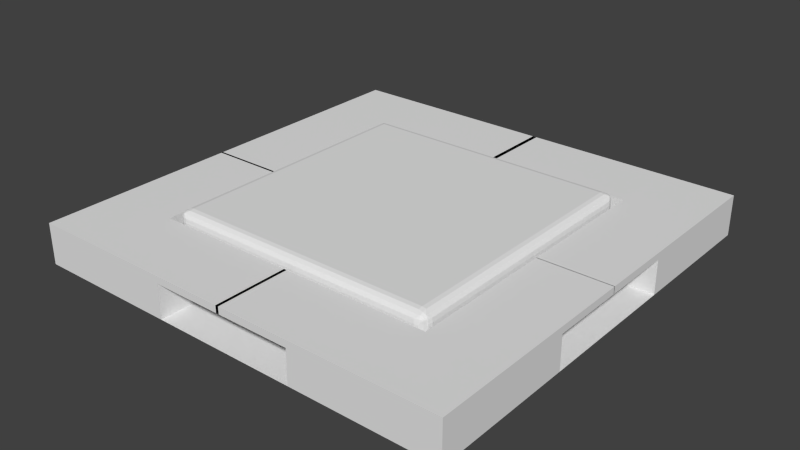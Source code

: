 # Source: square_light.blend  (saved by Blender 2.75.0; exported with 4.5.12 LTS)
import bpy
from mathutils import Matrix  # noqa: F401  (used for matrix-valued properties, if any)

bpy.ops.wm.read_factory_settings(use_empty=True)
scene = bpy.context.scene
scene.name = 'Scene'

# ---- collections
col_collection_1 = bpy.data.collections.new('Collection 1'); scene.collection.children.link(col_collection_1)

# ---- world
world_world = bpy.data.worlds.new('World'); scene.world = world_world
world_world.color = (0.05088, 0.05088, 0.05088)
world_world.use_sun_shadow = False
world_world.sun_shadow_jitter_overblur = 0.0
world_world.cycles.sampling_method = 'MANUAL'
world_world.cycles.sample_map_resolution = 256

# ---- meshes
me_plane_001 = bpy.data.meshes.new('Plane.001')
me_plane_001.from_pydata([(0.5919, 0.6389, -0.06802), (0.6389, 0.5919, -0.06802), (0.5919, 0.5919, -0.02094), (0.6099, 0.6353, -0.06802), (0.6251, 0.6251, -0.06802), (0.5919, 0.6353, -0.05), (0.6108, 0.6317, -0.04907), (0.6255, 0.6255, -0.04874), (0.6216, 0.6216, -0.03829), (0.6353, 0.5919, -0.05), (0.6251, 0.5919, -0.03473), (0.6353, 0.6099, -0.06802), (0.6317, 0.6108, -0.04907), (0.6255, 0.6111, -0.03438), (0.5919, 0.6099, -0.02452), (0.5919, 0.6251, -0.03473), (0.6099, 0.5919, -0.02452), (0.6108, 0.6108, -0.02817), (0.6111, 0.6255, -0.03438), (0.5919, 0.6389, -0.1805), (0.5919, 0.5919, -0.2276), (0.6389, 0.5919, -0.1805), (0.5919, 0.6353, -0.1985), (0.5919, 0.6251, -0.2138), (0.6099, 0.6353, -0.1805), (0.6108, 0.6317, -0.1995), (0.6111, 0.6255, -0.2142), (0.6216, 0.6216, -0.2102), (0.6099, 0.5919, -0.224), (0.6251, 0.5919, -0.2138), (0.5919, 0.6099, -0.224), (0.6108, 0.6108, -0.2204), (0.6255, 0.6111, -0.2142), (0.6353, 0.6099, -0.1805), (0.6251, 0.6251, -0.1805), (0.6353, 0.5919, -0.1985), (0.6317, 0.6108, -0.1995), (0.6255, 0.6255, -0.1998), (0.5919, -0.6389, -0.06802), (0.5919, -0.5919, -0.02094), (0.6389, -0.5919, -0.06802), (0.5919, -0.6353, -0.05), (0.5919, -0.6251, -0.03473), (0.6099, -0.6353, -0.06802), (0.6108, -0.6317, -0.04907), (0.6111, -0.6255, -0.03438), (0.6216, -0.6216, -0.03829), (0.6099, -0.5919, -0.02452), (0.6251, -0.5919, -0.03473), (0.5919, -0.6099, -0.02452), (0.6108, -0.6108, -0.02817), (0.6255, -0.6111, -0.03438), (0.6353, -0.6099, -0.06802), (0.6251, -0.6251, -0.06802), (0.6353, -0.5919, -0.05), (0.6317, -0.6108, -0.04907), (0.6255, -0.6255, -0.04874), (0.5919, -0.5919, -0.2276), (0.5919, -0.6389, -0.1805), (0.6389, -0.5919, -0.1805), (0.5919, -0.6099, -0.224), (0.5919, -0.6251, -0.2138), (0.6099, -0.5919, -0.224), (0.6108, -0.6108, -0.2204), (0.6111, -0.6255, -0.2142), (0.6216, -0.6216, -0.2102), (0.6099, -0.6353, -0.1805), (0.6251, -0.6251, -0.1805), (0.5919, -0.6353, -0.1985), (0.6108, -0.6317, -0.1995), (0.6255, -0.6255, -0.1998), (0.6353, -0.5919, -0.1985), (0.6251, -0.5919, -0.2138), (0.6353, -0.6099, -0.1805), (0.6317, -0.6108, -0.1995), (0.6255, -0.6111, -0.2142), (-0.5919, 0.6389, -0.06802), (-0.5919, 0.5919, -0.02094), (-0.6389, 0.5919, -0.06802), (-0.5919, 0.6353, -0.05), (-0.5919, 0.6251, -0.03473), (-0.6099, 0.6353, -0.06802), (-0.6108, 0.6317, -0.04907), (-0.6111, 0.6255, -0.03438), (-0.6216, 0.6216, -0.03829), (-0.6099, 0.5919, -0.02452), (-0.6251, 0.5919, -0.03473), (-0.5919, 0.6099, -0.02452), (-0.6108, 0.6108, -0.02817), (-0.6255, 0.6111, -0.03438), (-0.6353, 0.6099, -0.06802), (-0.6251, 0.6251, -0.06802), (-0.6353, 0.5919, -0.05), (-0.6317, 0.6108, -0.04907), (-0.6255, 0.6255, -0.04874), (-0.5919, 0.5919, -0.2276), (-0.5919, 0.6389, -0.1805), (-0.6389, 0.5919, -0.1805), (-0.5919, 0.6099, -0.224), (-0.5919, 0.6251, -0.2138), (-0.6099, 0.5919, -0.224), (-0.6108, 0.6108, -0.2204), (-0.6111, 0.6255, -0.2142), (-0.6216, 0.6216, -0.2102), (-0.6099, 0.6353, -0.1805), (-0.6251, 0.6251, -0.1805), (-0.5919, 0.6353, -0.1985), (-0.6108, 0.6317, -0.1995), (-0.6255, 0.6255, -0.1998), (-0.6353, 0.5919, -0.1985), (-0.6251, 0.5919, -0.2138), (-0.6353, 0.6099, -0.1805), (-0.6317, 0.6108, -0.1995), (-0.6255, 0.6111, -0.2142), (-0.6389, -0.5919, -0.06802), (-0.5919, -0.5919, -0.02094), (-0.5919, -0.6389, -0.06802), (-0.6353, -0.5919, -0.05), (-0.6251, -0.5919, -0.03473), (-0.6353, -0.6099, -0.06802), (-0.6317, -0.6108, -0.04907), (-0.6255, -0.6111, -0.03438), (-0.6216, -0.6216, -0.03829), (-0.5919, -0.6099, -0.02452), (-0.5919, -0.6251, -0.03473), (-0.6099, -0.5919, -0.02452), (-0.6108, -0.6108, -0.02817), (-0.6111, -0.6255, -0.03438), (-0.6099, -0.6353, -0.06802), (-0.6251, -0.6251, -0.06802), (-0.5919, -0.6353, -0.05), (-0.6108, -0.6317, -0.04907), (-0.6255, -0.6255, -0.04874), (-0.5919, -0.5919, -0.2276), (-0.6389, -0.5919, -0.1805), (-0.5919, -0.6389, -0.1805), (-0.6099, -0.5919, -0.224), (-0.6251, -0.5919, -0.2138), (-0.5919, -0.6099, -0.224), (-0.6108, -0.6108, -0.2204), (-0.6255, -0.6111, -0.2142), (-0.6216, -0.6216, -0.2102), (-0.6353, -0.6099, -0.1805), (-0.6251, -0.6251, -0.1805), (-0.6353, -0.5919, -0.1985), (-0.6317, -0.6108, -0.1995), (-0.6255, -0.6255, -0.1998), (-0.5919, -0.6353, -0.1985), (-0.5919, -0.6251, -0.2138), (-0.6099, -0.6353, -0.1805), (-0.6108, -0.6317, -0.1995), (-0.6111, -0.6255, -0.2142)], [], [(2, 39, 115, 77), (134, 97, 78, 114), (95, 133, 57, 20), (96, 19, 0, 76), (58, 135, 116, 38), (0, 3, 6, 5), (3, 4, 7, 6), (5, 6, 18, 15), (6, 7, 8, 18), (1, 9, 12, 11), (9, 10, 13, 12), (11, 12, 7, 4), (12, 13, 8, 7), (2, 14, 17, 16), (14, 15, 18, 17), (16, 17, 13, 10), (17, 18, 8, 13), (19, 22, 25, 24), (22, 23, 26, 25), (24, 25, 37, 34), (25, 26, 27, 37), (20, 28, 31, 30), (28, 29, 32, 31), (30, 31, 26, 23), (31, 32, 27, 26), (21, 33, 36, 35), (33, 34, 37, 36), (35, 36, 32, 29), (36, 37, 27, 32), (38, 41, 44, 43), (41, 42, 45, 44), (43, 44, 56, 53), (44, 45, 46, 56), (39, 47, 50, 49), (47, 48, 51, 50), (49, 50, 45, 42), (50, 51, 46, 45), (40, 52, 55, 54), (52, 53, 56, 55), (54, 55, 51, 48), (55, 56, 46, 51), (57, 60, 63, 62), (60, 61, 64, 63), (62, 63, 75, 72), (63, 64, 65, 75), (58, 66, 69, 68), (66, 67, 70, 69), (68, 69, 64, 61), (69, 70, 65, 64), (59, 71, 74, 73), (71, 72, 75, 74), (73, 74, 70, 67), (74, 75, 65, 70), (76, 79, 82, 81), (79, 80, 83, 82), (81, 82, 94, 91), (82, 83, 84, 94), (77, 85, 88, 87), (85, 86, 89, 88), (87, 88, 83, 80), (88, 89, 84, 83), (78, 90, 93, 92), (90, 91, 94, 93), (92, 93, 89, 86), (93, 94, 84, 89), (95, 98, 101, 100), (98, 99, 102, 101), (100, 101, 113, 110), (101, 102, 103, 113), (96, 104, 107, 106), (104, 105, 108, 107), (106, 107, 102, 99), (107, 108, 103, 102), (97, 109, 112, 111), (109, 110, 113, 112), (111, 112, 108, 105), (112, 113, 103, 108), (114, 117, 120, 119), (117, 118, 121, 120), (119, 120, 132, 129), (120, 121, 122, 132), (115, 123, 126, 125), (123, 124, 127, 126), (125, 126, 121, 118), (126, 127, 122, 121), (116, 128, 131, 130), (128, 129, 132, 131), (130, 131, 127, 124), (131, 132, 122, 127), (133, 136, 139, 138), (136, 137, 140, 139), (138, 139, 151, 148), (139, 140, 141, 151), (134, 142, 145, 144), (142, 143, 146, 145), (144, 145, 140, 137), (145, 146, 141, 140), (135, 147, 150, 149), (147, 148, 151, 150), (149, 150, 146, 143), (150, 151, 141, 146), (0, 19, 24, 3), (3, 24, 34, 4), (4, 34, 33, 11), (11, 33, 21, 1), (20, 57, 62, 28), (28, 62, 72, 29), (29, 72, 71, 35), (35, 71, 59, 21), (58, 38, 43, 66), (66, 43, 53, 67), (67, 53, 52, 73), (73, 52, 40, 59), (39, 2, 16, 47), (47, 16, 10, 48), (48, 10, 9, 54), (54, 9, 1, 40), (57, 133, 138, 60), (60, 138, 148, 61), (61, 148, 147, 68), (68, 147, 135, 58), (134, 114, 119, 142), (142, 119, 129, 143), (143, 129, 128, 149), (149, 128, 116, 135), (115, 39, 49, 123), (123, 49, 42, 124), (124, 42, 41, 130), (130, 41, 38, 116), (133, 95, 100, 136), (136, 100, 110, 137), (137, 110, 109, 144), (144, 109, 97, 134), (96, 76, 81, 104), (104, 81, 91, 105), (105, 91, 90, 111), (111, 90, 78, 97), (77, 115, 125, 85), (85, 125, 118, 86), (86, 118, 117, 92), (92, 117, 114, 78), (95, 20, 30, 98), (98, 30, 23, 99), (99, 23, 22, 106), (106, 22, 19, 96), (2, 77, 87, 14), (14, 87, 80, 15), (15, 80, 79, 5), (5, 79, 76, 0), (21, 59, 40, 1)])
me_plane_001.use_remesh_preserve_volume = False
me_plane_001.use_remesh_preserve_attributes = False
me_plane_001.use_mirror_vertex_groups = False
me_plane_001.update()
me_plane = bpy.data.meshes.new('Plane')
me_plane.from_pydata([(-1.0, -1.0, 0.0), (1.0, -1.0, 0.0), (-1.0, 1.0, 0.0), (1.0, 1.0, 0.0), (-0.6632, -1.0, 0.0), (-0.6632, 1.0, 0.0), (0.6622, -1.0, 0.0), (0.6622, 1.0, 0.0), (-1.0, -0.6632, 0.0), (1.0, -0.6632, 0.0), (-0.6632, -0.6632, 0.0), (0.6622, -0.6632, 0.0), (1.0, 0.6622, 0.0), (-0.6632, 0.6622, 0.0), (0.6622, 0.6622, 0.0), (-1.0, 0.6622, 0.0), (-1.0, -0.3448, 0.0), (1.0, -0.3448, 0.0), (-0.6632, -0.3448, 0.0), (0.6622, -0.3448, 0.0), (1.0, 0.3339, 0.0), (-0.6632, 0.3339, 0.0), (0.6622, 0.3339, 0.0), (-1.0, 0.3339, 0.0), (0.3302, 1.0, 0.0), (0.3302, -1.0, 0.0), (0.3302, -0.6632, 0.0), (0.3302, 0.6622, 0.0), (0.3302, -0.3448, 0.0), (0.3302, 0.3339, 0.0), (-0.3355, 1.0, 0.0), (-0.3355, -0.6632, 0.0), (-0.3355, 0.6622, 0.0), (-0.3355, -0.3448, 0.0), (-0.3355, 0.3339, 0.0), (-0.3355, -1.0, 0.0), (-1.0, -0.6632, -0.156), (-1.0, -1.0, -0.156), (0.6622, -1.0, -0.156), (1.0, -1.0, -0.156), (1.0, 0.6622, -0.156), (1.0, 1.0, -0.156), (-0.6632, 1.0, -0.156), (-1.0, 1.0, -0.156), (-0.6632, -1.0, -0.156), (-0.3355, 1.0, -0.156), (-0.6632, 0.6622, -0.156), (0.3302, -1.0, -0.156), (0.6622, 1.0, -0.156), (0.6622, 0.6622, -0.156), (-1.0, -0.3448, -0.156), (1.0, -0.6632, -0.156), (-0.6632, -0.6632, -0.156), (0.6622, -0.6632, -0.156), (-0.3355, -0.6632, -0.156), (1.0, 0.3339, -0.156), (-0.6632, 0.3339, -0.156), (0.6622, 0.3339, -0.156), (-1.0, 0.6622, -0.156), (-0.3355, 0.6622, -0.156), (1.0, -0.3448, -0.156), (-0.6632, -0.3448, -0.156), (0.6622, -0.3448, -0.156), (-1.0, 0.3339, -0.156), (0.3302, 1.0, -0.156), (0.3302, -0.6632, -0.156), (0.3302, 0.6622, -0.156), (-0.3355, -1.0, -0.156), (-1.0, -0.6632, -0.1883), (-1.0, -1.0, -0.1883), (0.6622, -1.0, -0.1883), (1.0, -1.0, -0.1883), (1.0, 0.6622, -0.1883), (1.0, 1.0, -0.1883), (-0.6632, 1.0, -0.1883), (-1.0, 1.0, -0.1883), (-0.6632, -1.0, -0.1883), (-0.6632, 0.6622, -0.1883), (0.6622, 1.0, -0.1883), (0.6622, 0.6622, -0.1883), (1.0, -0.6632, -0.1883), (-0.6632, -0.6632, -0.1883), (0.6622, -0.6632, -0.1883), (-1.0, 0.6622, -0.1883), (-0.6632, -1.0, -0.156), (-0.6632, -0.6632, -0.156), (0.6622, -1.0, -0.156), (0.6622, -0.6632, -0.156), (-0.6632, -1.0, -0.1883), (-0.6632, -0.6632, -0.1883), (0.6622, -1.0, -0.1883), (0.6622, -0.6632, -0.1883), (-0.6632, -0.01181, -0.156), (-1.0, -0.01181, -0.156), (-0.6632, -0.01181, -0.1883), (-1.0, -0.01181, -0.1883), (-0.6632, -0.6632, -0.156), (-1.0, -0.6632, -0.156), (-0.6632, -0.6632, -0.1883), (-1.0, -0.6632, -0.1883), (-0.6632, -0.01181, -0.156), (-1.0, -0.01181, -0.156), (-0.6632, -0.01181, -0.1883), (-1.0, -0.01181, -0.1883), (-0.6632, -0.008903, -0.156), (-1.0, -0.008903, -0.156), (-0.6632, -0.008903, -0.1883), (-1.0, -0.008903, -0.1883), (-0.6632, -1.0, -0.156), (-0.6632, -0.6632, -0.156), (-0.6632, -1.0, -0.1883), (-0.6632, -0.6632, -0.1883), (-0.6632, -0.008903, -0.156), (-1.0, -0.008903, -0.156), (-0.6632, -0.008903, -0.1883), (-1.0, -0.008903, -0.1883), (0.01376, -1.0, -0.156), (0.01376, -0.6632, -0.156), (0.01376, -1.0, -0.1883), (0.01376, -0.6632, -0.1883), (-0.005762, -1.0, -0.156), (-0.005762, -0.6632, -0.156), (-0.005762, -1.0, -0.1883), (-0.005762, -0.6632, -0.1883), (1.0, 0.0775, -0.156), (0.6622, 0.0775, -0.156), (1.0, 0.0775, -0.1883), (0.6622, 0.0775, -0.1883), (1.0, 0.06735, -0.156), (0.6622, 0.06735, -0.156), (1.0, 0.06735, -0.1883), (0.6622, 0.06735, -0.1883), (0.6622, 0.6622, -0.156), (0.6622, 1.0, -0.156), (0.6622, 0.6622, -0.1883), (0.6622, 1.0, -0.1883), (1.0, 0.06735, -0.156), (0.6622, 0.06735, -0.156), (1.0, 0.06735, -0.1883), (0.6622, 0.06735, -0.1883), (0.6622, 0.6622, -0.156), (0.6622, 1.0, -0.156), (0.6622, 0.6622, -0.1883), (0.6622, 1.0, -0.1883), (1.0, 0.06735, -0.156), (0.6622, 0.06735, -0.156), (1.0, 0.06735, -0.1883), (0.6622, 0.06735, -0.1883), (-0.004475, 0.6622, -0.156), (-0.004475, 1.0, -0.156), (-0.004475, 0.6622, -0.1883), (-0.004475, 1.0, -0.1883), (0.008973, 0.6622, -0.156), (0.008973, 1.0, -0.156), (0.008973, 0.6622, -0.1883), (0.008973, 1.0, -0.1883)], [], [(27, 14, 49, 66), (31, 10, 52, 54), (4, 35, 67, 44), (19, 11, 53, 62), (8, 0, 37, 36), (11, 26, 65, 53), (29, 22, 14, 27), (10, 18, 61, 52), (9, 17, 60, 51), (7, 24, 64, 48), (1, 9, 51, 39), (26, 11, 19, 28), (19, 17, 20, 22), (16, 18, 21, 23), (28, 19, 22, 29), (33, 28, 29, 34), (31, 26, 28, 33), (34, 29, 27, 32), (35, 25, 26, 31), (32, 27, 24, 30), (16, 8, 36, 50), (23, 21, 56, 63), (21, 34, 32, 13), (10, 31, 33, 18), (18, 33, 34, 21), (131, 129, 137, 139), (53, 82, 127, 125), (66, 49, 48, 64), (47, 38, 53, 65), (38, 39, 71, 70), (79, 49, 129, 131), (63, 56, 46, 58), (57, 55, 40, 49), (53, 51, 60, 62), (36, 52, 61, 50), (46, 59, 45, 42), (44, 67, 54, 52), (6, 1, 39, 38), (17, 19, 62, 60), (32, 30, 45, 59), (12, 3, 41, 40), (18, 16, 50, 61), (35, 31, 54, 67), (5, 2, 43, 42), (20, 12, 40, 55), (0, 4, 44, 37), (21, 13, 46, 56), (30, 5, 42, 45), (14, 22, 57, 49), (2, 15, 58, 43), (26, 25, 47, 65), (25, 6, 38, 47), (15, 23, 63, 58), (13, 32, 59, 46), (24, 27, 66, 64), (3, 7, 48, 41), (22, 20, 55, 57), (79, 72, 73, 78), (83, 77, 74, 75), (69, 76, 81, 68), (70, 71, 80, 82), (40, 41, 73, 72), (42, 43, 75, 74), (39, 51, 80, 71), (37, 44, 76, 69), (52, 81, 89, 85), (43, 58, 83, 75), (38, 70, 90, 86), (46, 42, 153, 152), (46, 77, 94, 92), (36, 37, 69, 68), (52, 36, 97, 96), (41, 48, 78, 73), (104, 105, 113, 112), (91, 87, 121, 123), (76, 44, 84, 88), (53, 38, 86, 87), (82, 53, 87, 91), (81, 76, 88, 89), (44, 52, 85, 84), (70, 82, 91, 90), (95, 93, 101, 103), (58, 46, 92, 93), (83, 58, 93, 95), (77, 83, 95, 94), (97, 99, 107, 105), (101, 100, 102, 103), (81, 52, 96, 98), (93, 92, 100, 101), (68, 81, 98, 99), (36, 68, 99, 97), (92, 94, 102, 100), (94, 95, 103, 102), (106, 104, 112, 114), (99, 98, 106, 107), (98, 96, 104, 106), (96, 97, 105, 104), (109, 111, 119, 117), (112, 113, 115, 114), (85, 89, 111, 109), (105, 107, 115, 113), (107, 106, 114, 115), (88, 84, 108, 110), (89, 88, 110, 111), (84, 85, 109, 108), (116, 117, 119, 118), (111, 110, 118, 119), (110, 108, 116, 118), (108, 109, 117, 116), (121, 120, 122, 123), (90, 91, 123, 122), (87, 86, 120, 121), (86, 90, 122, 120), (124, 125, 127, 126), (51, 53, 125, 124), (82, 80, 126, 127), (80, 51, 124, 126), (49, 79, 134, 132), (72, 79, 131, 130), (40, 72, 130, 128), (49, 40, 128, 129), (136, 138, 146, 144), (134, 135, 143, 142), (130, 131, 139, 138), (48, 49, 132, 133), (78, 48, 133, 135), (79, 78, 135, 134), (128, 130, 138, 136), (129, 128, 136, 137), (143, 141, 149, 151), (145, 144, 146, 147), (137, 136, 144, 145), (132, 134, 142, 140), (133, 132, 140, 141), (139, 137, 145, 147), (138, 139, 147, 146), (135, 133, 141, 143), (149, 148, 150, 151), (142, 143, 151, 150), (140, 142, 150, 148), (141, 140, 148, 149), (152, 153, 155, 154), (77, 46, 152, 154), (74, 77, 154, 155), (42, 74, 155, 153)])
me_plane.use_remesh_preserve_volume = False
me_plane.use_remesh_preserve_attributes = False
me_plane.use_mirror_vertex_groups = False
me_plane.update()

# ---- objects
ob_inside = bpy.data.objects.new('Inside', me_plane_001)
ob_outside = bpy.data.objects.new('Outside', me_plane)

# ---- transforms, parenting, visibility, modifiers, constraints
ob_inside.location = (0.0, 0.0, 0.0)
ob_inside.scale = (-3.014, -3.014, -3.014)
ob_inside.lineart.crease_threshold = 0.0
ob_outside.location = (0.0, 0.0, 0.0)
ob_outside.scale = (-3.014, -3.014, -3.014)
ob_outside.lineart.crease_threshold = 0.0

# ---- collection membership
col_collection_1.objects.link(ob_inside)
col_collection_1.objects.link(ob_outside)

# ---- scene / render settings (as saved in the file)
scene.frame_start = 1; scene.frame_end = 250; scene.frame_set(1)
scene.render.engine = 'BLENDER_EEVEE_NEXT'
scene.render.resolution_percentage = 50
scene.render.dither_intensity = 0.0
scene.cycles.use_denoising = False
scene.cycles.samples = 10
scene.cycles.sampling_pattern = 'TABULATED_SOBOL'
scene.cycles.light_sampling_threshold = 0.0
scene.cycles.use_adaptive_sampling = False
scene.cycles.use_light_tree = False
scene.cycles.blur_glossy = 0.0
scene.cycles.pixel_filter_type = 'GAUSSIAN'
scene.cycles.sample_clamp_indirect = 0.0
scene.view_settings.view_transform = 'Standard'
bpy.context.view_layer.update()

# ---- added for rendering (the .blend has no active camera and no usable light): camera, sun
cam_auto = bpy.data.cameras.new('AutoCamera')
cam_auto.lens = 50.0
cam_auto.sensor_width = 36.0
cam_auto.clip_end = 1000.0
ob_auto_camera = bpy.data.objects.new('AutoCamera', cam_auto)
scene.collection.objects.link(ob_auto_camera)
ob_auto_camera.location = (7.91244, -9.49493, 6.67291)
ob_auto_camera.rotation_euler = (1.09748, -7.21219e-08, 0.694738)
scene.camera = ob_auto_camera
light_auto_sun = bpy.data.lights.new('AutoSun', 'SUN')
light_auto_sun.energy = 3.0
light_auto_sun.angle = 0.0523599
ob_auto_sun = bpy.data.objects.new('AutoSun', light_auto_sun)
scene.collection.objects.link(ob_auto_sun)
ob_auto_sun.rotation_euler = (0.872665, 0.174533, 0.523599)
bpy.context.view_layer.update()
